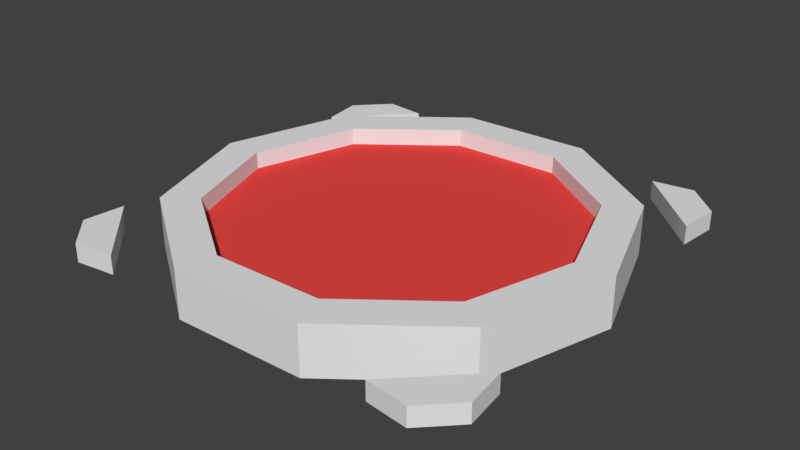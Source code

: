 # Source: portal.blend  (saved by Blender 2.78.0; exported with 4.5.12 LTS)
import bpy
from mathutils import Matrix  # noqa: F401  (used for matrix-valued properties, if any)

bpy.ops.wm.read_factory_settings(use_empty=True)
scene = bpy.context.scene
scene.name = 'Scene'

# ---- collections
col_collection_1 = bpy.data.collections.new('Collection 1'); scene.collection.children.link(col_collection_1)

# ---- materials (node trees are filled in below, after node groups)
mat_portal = bpy.data.materials.new('portal')
mat_portal.alpha_threshold = 0.0
mat_portal.use_transparent_shadow = False
mat_portal.roughness = 0.5
mat_middle = bpy.data.materials.new('middle')
mat_middle.alpha_threshold = 0.0
mat_middle.use_transparent_shadow = False
mat_middle.diffuse_color = (0.8, 0.06506, 0.05735, 1.0)
mat_middle.roughness = 0.5

# ---- material node trees

# ---- world
world_world = bpy.data.worlds.new('World'); scene.world = world_world
world_world.color = (0.05088, 0.05088, 0.05088)
world_world.use_sun_shadow = False
world_world.sun_shadow_jitter_overblur = 0.0
world_world.cycles.sampling_method = 'MANUAL'

# ---- meshes
me_cylinder_004 = bpy.data.meshes.new('Cylinder.004')
me_cylinder_004.from_pydata([(0.7752, 2.622, -0.306), (0.7752, 2.622, 0.306), (2.168, 1.666, -0.306), (2.168, 1.666, 0.306), (2.733, 0.07299, -0.306), (2.733, 0.07299, 0.306), (2.254, -1.548, -0.306), (2.254, -1.548, 0.306), (0.914, -2.577, -0.306), (0.914, -2.577, 0.306), (-0.7752, -2.622, -0.306), (-0.7752, -2.622, 0.306), (-2.168, -1.666, -0.306), (-2.168, -1.666, 0.306), (-2.733, -0.07299, -0.306), (-2.733, -0.07299, 0.306), (-2.254, 1.548, -0.306), (-2.254, 1.548, 0.306), (-0.914, 2.577, -0.306), (-0.914, 2.577, 0.306), (0.6414, 2.169, -0.306), (0.6414, 2.169, 0.306), (1.794, 1.378, -0.306), (1.794, 1.378, 0.306), (2.261, 0.0604, -0.306), (2.261, 0.0604, 0.306), (1.865, -1.28, -0.306), (1.865, -1.28, 0.306), (0.7563, -2.132, -0.306), (0.7563, -2.132, 0.306), (-0.6414, -2.169, -0.306), (-0.6414, -2.169, 0.306), (-1.794, -1.378, -0.306), (-1.794, -1.378, 0.306), (-2.261, -0.0604, -0.306), (-2.261, -0.0604, 0.306), (-1.865, 1.28, -0.306), (-1.865, 1.28, 0.306), (-0.7563, 2.132, -0.306), (-0.7563, 2.132, 0.306), (0.6414, 2.169, 0.0886), (1.794, 1.378, 0.0886), (2.261, 0.0604, 0.0886), (1.865, -1.28, 0.0886), (0.7563, -2.132, 0.0886), (-0.6414, -2.169, 0.0886), (-1.794, -1.378, 0.0886), (-2.261, -0.0604, 0.0886), (-1.865, 1.28, 0.0886), (-0.7563, 2.132, 0.0886), (1.794, 1.378, -0.001392), (2.261, 0.0604, -0.001392), (1.865, -1.28, -0.001392), (0.7563, -2.132, -0.001392), (-0.6414, -2.169, -0.001392), (-1.794, -1.378, -0.001392), (-2.261, -0.0604, -0.001392), (-1.865, 1.28, -0.001392), (-0.7563, 2.132, -0.001392), (0.6414, 2.169, -0.001392)], [], [(0, 1, 3, 2), (2, 3, 5, 4), (4, 5, 7, 6), (6, 7, 9, 8), (8, 9, 11, 10), (10, 11, 13, 12), (12, 13, 15, 14), (14, 15, 17, 16), (16, 17, 19, 18), (18, 19, 1, 0), (40, 41, 23, 21), (41, 42, 25, 23), (42, 43, 27, 25), (43, 44, 29, 27), (44, 45, 31, 29), (45, 46, 33, 31), (46, 47, 35, 33), (47, 48, 37, 35), (48, 49, 39, 37), (49, 40, 21, 39), (0, 2, 22, 20), (3, 1, 21, 23), (2, 4, 24, 22), (5, 3, 23, 25), (4, 6, 26, 24), (7, 5, 25, 27), (6, 8, 28, 26), (9, 7, 27, 29), (8, 10, 30, 28), (11, 9, 29, 31), (10, 12, 32, 30), (13, 11, 31, 33), (12, 14, 34, 32), (15, 13, 33, 35), (14, 16, 36, 34), (17, 15, 35, 37), (16, 18, 38, 36), (19, 17, 37, 39), (18, 0, 20, 38), (1, 19, 39, 21), (58, 59, 40, 49), (57, 58, 49, 48), (56, 57, 48, 47), (55, 56, 47, 46), (54, 55, 46, 45), (53, 54, 45, 44), (52, 53, 44, 43), (51, 52, 43, 42), (50, 51, 42, 41), (59, 50, 41, 40), (20, 22, 50, 59), (22, 24, 51, 50), (24, 26, 52, 51), (26, 28, 53, 52), (28, 30, 54, 53), (30, 32, 55, 54), (32, 34, 56, 55), (34, 36, 57, 56), (36, 38, 58, 57), (38, 20, 59, 58), (51, 50, 59, 58, 57, 56, 55, 54, 53, 52), (41, 40, 49, 48, 47, 46, 45, 44, 43, 42)])
me_cylinder_004.polygons.foreach_set('material_index', [0, 0, 0, 0, 0, 0, 0, 0, 0, 0, 0, 0, 0, 0, 0, 0, 0, 0, 0, 0, 0, 0, 0, 0, 0, 0, 0, 0, 0, 0, 0, 0, 0, 0, 0, 0, 0, 0, 0, 0, 0, 0, 0, 0, 0, 0, 0, 0, 0, 0, 0, 0, 0, 0, 0, 0, 0, 0, 0, 0, 1, 1])
_uv = me_cylinder_004.uv_layers.new(name='UVMap')
_uv.uv.foreach_set('vector', [0.5041, 0.4355, 0.4646, 0.4041, 0.4964, 0.301, 0.5471, 0.3028, 0.5471, 0.3028, 0.4964, 0.301, 0.4608, 0.1982, 0.5031, 0.1697, 0.5031, 0.1697, 0.4608, 0.1982, 0.3712, 0.1352, 0.3889, 0.08725, 0.3889, 0.08725, 0.3712, 0.1352, 0.2617, 0.1361, 0.2481, 0.08696, 0.2481, 0.08696, 0.2617, 0.1361, 0.1739, 0.2004, 0.1343, 0.1689, 0.1343, 0.1689, 0.1739, 0.2004, 0.1414, 0.3033, 0.09106, 0.3015, 0.09106, 0.3015, 0.1414, 0.3033, 0.1769, 0.405, 0.1353, 0.4335, 0.1353, 0.4335, 0.1769, 0.405, 0.2677, 0.4656, 0.2501, 0.514, 0.2501, 0.514, 0.2677, 0.4656, 0.3776, 0.4674, 0.3905, 0.5164, 0.3905, 0.5164, 0.3776, 0.4674, 0.4646, 0.4041, 0.5041, 0.4355, 0.4287, 0.3786, 0.4521, 0.302, 0.466, 0.3012, 0.4403, 0.3862, 0.4521, 0.302, 0.4252, 0.2253, 0.4361, 0.2163, 0.466, 0.3012, 0.4252, 0.2253, 0.3579, 0.1781, 0.3617, 0.1644, 0.4361, 0.2163, 0.3579, 0.1781, 0.2758, 0.1786, 0.2709, 0.1653, 0.3617, 0.1644, 0.2758, 0.1786, 0.21, 0.2263, 0.1983, 0.2185, 0.2709, 0.1653, 0.21, 0.2263, 0.1854, 0.3025, 0.1715, 0.3032, 0.1983, 0.2185, 0.1854, 0.3025, 0.2116, 0.3776, 0.201, 0.3867, 0.1715, 0.3032, 0.2116, 0.3776, 0.2815, 0.4221, 0.2776, 0.4359, 0.201, 0.3867, 0.2815, 0.4221, 0.3643, 0.4253, 0.3689, 0.4385, 0.2776, 0.4359, 0.3643, 0.4253, 0.4287, 0.3786, 0.4403, 0.3862, 0.3689, 0.4385, 0.5041, 0.4355, 0.5471, 0.3028, 0.5977, 0.3019, 0.5452, 0.4648, 0.4964, 0.301, 0.4646, 0.4041, 0.4403, 0.3862, 0.466, 0.3012, 0.5471, 0.3028, 0.5031, 0.1697, 0.5435, 0.139, 0.5977, 0.3019, 0.4608, 0.1982, 0.4964, 0.301, 0.466, 0.3012, 0.4361, 0.2163, 0.5031, 0.1697, 0.3889, 0.08725, 0.4038, 0.03872, 0.5435, 0.139, 0.3712, 0.1352, 0.4608, 0.1982, 0.4361, 0.2163, 0.3617, 0.1644, 0.3889, 0.08725, 0.2481, 0.08696, 0.2318, 0.03897, 0.4038, 0.03872, 0.2617, 0.1361, 0.3712, 0.1352, 0.3617, 0.1644, 0.2709, 0.1653, 0.2481, 0.08696, 0.1343, 0.1689, 0.09301, 0.1397, 0.2318, 0.03897, 0.1739, 0.2004, 0.2617, 0.1361, 0.2709, 0.1653, 0.1983, 0.2185, 0.1343, 0.1689, 0.09106, 0.3015, 0.04068, 0.3025, 0.09301, 0.1397, 0.1414, 0.3033, 0.1739, 0.2004, 0.1983, 0.2185, 0.1715, 0.3032, 0.09106, 0.3015, 0.1353, 0.4335, 0.0954, 0.4641, 0.04068, 0.3025, 0.1769, 0.405, 0.1414, 0.3033, 0.1715, 0.3032, 0.201, 0.3867, 0.1353, 0.4335, 0.2501, 0.514, 0.2353, 0.5624, 0.0954, 0.4641, 0.2677, 0.4656, 0.1769, 0.405, 0.201, 0.3867, 0.2776, 0.4359, 0.2501, 0.514, 0.3905, 0.5164, 0.4063, 0.5643, 0.2353, 0.5624, 0.3776, 0.4674, 0.2677, 0.4656, 0.2776, 0.4359, 0.3689, 0.4385, 0.3905, 0.5164, 0.5041, 0.4355, 0.5452, 0.4648, 0.4063, 0.5643, 0.4646, 0.4041, 0.3776, 0.4674, 0.3689, 0.4385, 0.4403, 0.3862, 0.06823, 0.6422, 0.1786, 0.6033, 0.179, 0.6114, 0.07335, 0.6486, 0.0001692, 0.739, 0.06823, 0.6422, 0.07335, 0.6486, 0.008077, 0.7413, 0.0001692, 0.8573, 0.0001692, 0.739, 0.008077, 0.7413, 0.007921, 0.8546, 0.06838, 0.9525, 0.0001692, 0.8573, 0.007921, 0.8546, 0.07301, 0.9459, 0.1786, 0.9875, 0.06838, 0.9525, 0.07301, 0.9459, 0.1782, 0.9795, 0.2864, 0.9475, 0.1786, 0.9875, 0.1782, 0.9795, 0.281, 0.9415, 0.3457, 0.848, 0.2864, 0.9475, 0.281, 0.9415, 0.338, 0.8458, 0.3523, 0.7315, 0.3457, 0.848, 0.338, 0.8458, 0.3445, 0.7338, 0.2883, 0.6366, 0.3523, 0.7315, 0.3445, 0.7338, 0.2837, 0.6432, 0.1786, 0.6033, 0.2883, 0.6366, 0.2837, 0.6432, 0.179, 0.6114, 0.5452, 0.4648, 0.5977, 0.3019, 0.6383, 0.3022, 0.5777, 0.4891, 0.5977, 0.3019, 0.5435, 0.139, 0.5765, 0.1153, 0.6383, 0.3022, 0.5435, 0.139, 0.4038, 0.03872, 0.4167, 0.0001693, 0.5765, 0.1153, 0.4038, 0.03872, 0.2318, 0.03897, 0.2198, 0.0001692, 0.4167, 0.0001693, 0.2318, 0.03897, 0.09301, 0.1397, 0.06046, 0.1155, 0.2198, 0.0001692, 0.09301, 0.1397, 0.04068, 0.3025, 0.0001692, 0.3022, 0.06046, 0.1155, 0.04068, 0.3025, 0.0954, 0.4641, 0.06271, 0.4879, 0.0001692, 0.3022, 0.0954, 0.4641, 0.2353, 0.5624, 0.2224, 0.6006, 0.06271, 0.4879, 0.2353, 0.5624, 0.4063, 0.5643, 0.4179, 0.603, 0.2224, 0.6006, 0.4063, 0.5643, 0.5452, 0.4648, 0.5777, 0.4891, 0.4179, 0.603, 0.9044, 0.1817, 0.9999, 0.4755, 0.9044, 0.7694, 0.6545, 0.951, 0.3455, 0.951, 0.09557, 0.7694, 9.75e-05, 0.4755, 0.09557, 0.1817, 0.3455, 9.75e-05, 0.6545, 9.756e-05, 0.9999, 0.4755, 0.9044, 0.7694, 0.6545, 0.951, 0.3455, 0.951, 0.09557, 0.7694, 9.75e-05, 0.4755, 0.09557, 0.1817, 0.3455, 9.75e-05, 0.6545, 9.756e-05, 0.9044, 0.1817])
me_cylinder_004.materials.append(mat_portal)
me_cylinder_004.materials.append(mat_middle)
me_cylinder_004.use_remesh_preserve_volume = False
me_cylinder_004.use_remesh_preserve_attributes = False
me_cylinder_004.use_mirror_vertex_groups = False
me_cylinder_004.update()
me_cube_004 = bpy.data.meshes.new('Cube.004')
me_cube_004.from_pydata([(2.554, -2.97, 0.1281), (2.554, -2.97, -0.1281), (2.988, -2.532, 0.1281), (2.988, -2.532, -0.1281), (1.982, -2.9, 0.1281), (1.982, -2.9, -0.1281), (2.914, -1.961, 0.1281), (2.914, -1.961, -0.1281), (-2.951, -2.575, 0.1281), (-2.951, -2.575, -0.1281), (-2.51, -3.007, 0.1281), (-2.51, -3.007, -0.1281), (-2.885, -2.003, 0.1281), (-2.885, -2.003, -0.1281), (-1.939, -2.929, 0.1281), (-1.939, -2.929, -0.1281), (-2.597, 2.932, 0.1281), (-2.597, 2.932, -0.1281), (-3.025, 2.488, 0.1281), (-3.025, 2.488, -0.1281), (-2.024, 2.871, 0.1281), (-2.024, 2.871, -0.1281), (-2.943, 1.918, 0.1281), (-2.943, 1.918, -0.1281), (2.913, 2.618, 0.1281), (2.913, 2.618, -0.1281), (2.466, 3.043, 0.1281), (2.466, 3.043, -0.1281), (2.856, 2.045, 0.1281), (2.856, 2.045, -0.1281), (1.896, 2.957, 0.1281), (1.896, 2.957, -0.1281)], [], [(0, 1, 3, 2), (2, 3, 7, 6), (6, 7, 5, 4), (4, 5, 1, 0), (2, 6, 4, 0), (7, 3, 1, 5), (8, 9, 11, 10), (10, 11, 15, 14), (14, 15, 13, 12), (12, 13, 9, 8), (10, 14, 12, 8), (15, 11, 9, 13), (16, 17, 19, 18), (18, 19, 23, 22), (22, 23, 21, 20), (20, 21, 17, 16), (18, 22, 20, 16), (23, 19, 17, 21), (24, 25, 27, 26), (26, 27, 31, 30), (30, 31, 29, 28), (28, 29, 25, 24), (26, 30, 28, 24), (31, 27, 25, 29)])
_uv = me_cube_004.uv_layers.new(name='UVMap')
_uv.uv.foreach_set('vector', [0.0, 0.0, 1.0, 0.0, 1.0, 1.0, 0.0, 1.0, 0.0, 0.0, 1.0, 0.0, 1.0, 1.0, 0.0, 1.0, 0.0, 0.0, 1.0, 0.0, 1.0, 1.0, 0.0, 1.0, 0.0, 0.0, 1.0, 0.0, 1.0, 1.0, 0.0, 1.0, 0.0, 0.0, 1.0, 0.0, 1.0, 1.0, 0.0, 1.0, 0.0, 0.0, 1.0, 0.0, 1.0, 1.0, 0.0, 1.0, 0.0, 0.0, 1.0, 0.0, 1.0, 1.0, 0.0, 1.0, 0.0, 0.0, 1.0, 0.0, 1.0, 1.0, 0.0, 1.0, 0.0, 0.0, 1.0, 0.0, 1.0, 1.0, 0.0, 1.0, 0.0, 0.0, 1.0, 0.0, 1.0, 1.0, 0.0, 1.0, 0.0, 0.0, 1.0, 0.0, 1.0, 1.0, 0.0, 1.0, 0.0, 0.0, 1.0, 0.0, 1.0, 1.0, 0.0, 1.0, 0.0, 0.0, 1.0, 0.0, 1.0, 1.0, 0.0, 1.0, 0.0, 0.0, 1.0, 0.0, 1.0, 1.0, 0.0, 1.0, 0.0, 0.0, 1.0, 0.0, 1.0, 1.0, 0.0, 1.0, 0.0, 0.0, 1.0, 0.0, 1.0, 1.0, 0.0, 1.0, 0.0, 0.0, 1.0, 0.0, 1.0, 1.0, 0.0, 1.0, 0.0, 0.0, 1.0, 0.0, 1.0, 1.0, 0.0, 1.0, 0.0, 0.0, 1.0, 0.0, 1.0, 1.0, 0.0, 1.0, 0.0, 0.0, 1.0, 0.0, 1.0, 1.0, 0.0, 1.0, 0.0, 0.0, 1.0, 0.0, 1.0, 1.0, 0.0, 1.0, 0.0, 0.0, 1.0, 0.0, 1.0, 1.0, 0.0, 1.0, 0.0, 0.0, 1.0, 0.0, 1.0, 1.0, 0.0, 1.0, 0.0, 0.0, 1.0, 0.0, 1.0, 1.0, 0.0, 1.0])
me_cube_004.materials.append(mat_portal)
me_cube_004.use_remesh_preserve_volume = False
me_cube_004.use_remesh_preserve_attributes = False
me_cube_004.use_mirror_vertex_groups = False
me_cube_004.update()

# ---- objects
ob_cylinder = bpy.data.objects.new('Cylinder', me_cylinder_004)
ob_cube = bpy.data.objects.new('Cube', me_cube_004)

# ---- transforms, parenting, visibility, modifiers, constraints
ob_cylinder.location = (0.0, 0.0, 0.0)
ob_cylinder.lineart.crease_threshold = 0.0
ob_cube.location = (0.0, 0.0, 0.0)
ob_cube.scale = (0.9131, 0.9131, 0.9131)
ob_cube.lineart.crease_threshold = 0.0

# ---- collection membership
col_collection_1.objects.link(ob_cylinder)
col_collection_1.objects.link(ob_cube)

# ---- scene / render settings (as saved in the file)
scene.frame_start = 1; scene.frame_end = 250; scene.frame_set(1)
scene.render.engine = 'BLENDER_EEVEE_NEXT'
scene.render.resolution_percentage = 50
scene.render.dither_intensity = 0.0
scene.cycles.use_denoising = False
scene.cycles.samples = 128
scene.cycles.sampling_pattern = 'TABULATED_SOBOL'
scene.cycles.light_sampling_threshold = 0.0
scene.cycles.use_adaptive_sampling = False
scene.cycles.use_light_tree = False
scene.cycles.blur_glossy = 0.0
scene.cycles.sample_clamp_indirect = 0.0
scene.view_settings.view_transform = 'Standard'
bpy.context.view_layer.update()

# ---- added for rendering (the .blend has no active camera and no usable light): camera, sun
cam_auto = bpy.data.cameras.new('AutoCamera')
cam_auto.lens = 50.0
cam_auto.sensor_width = 36.0
cam_auto.clip_end = 1000.0
ob_auto_camera = bpy.data.objects.new('AutoCamera', cam_auto)
scene.collection.objects.link(ob_auto_camera)
ob_auto_camera.location = (7.21689, -8.66089, 5.78501)
ob_auto_camera.rotation_euler = (1.09748, -7.21219e-08, 0.694738)
scene.camera = ob_auto_camera
light_auto_sun = bpy.data.lights.new('AutoSun', 'SUN')
light_auto_sun.energy = 3.0
light_auto_sun.angle = 0.0523599
ob_auto_sun = bpy.data.objects.new('AutoSun', light_auto_sun)
scene.collection.objects.link(ob_auto_sun)
ob_auto_sun.rotation_euler = (0.872665, 0.174533, 0.523599)
bpy.context.view_layer.update()
